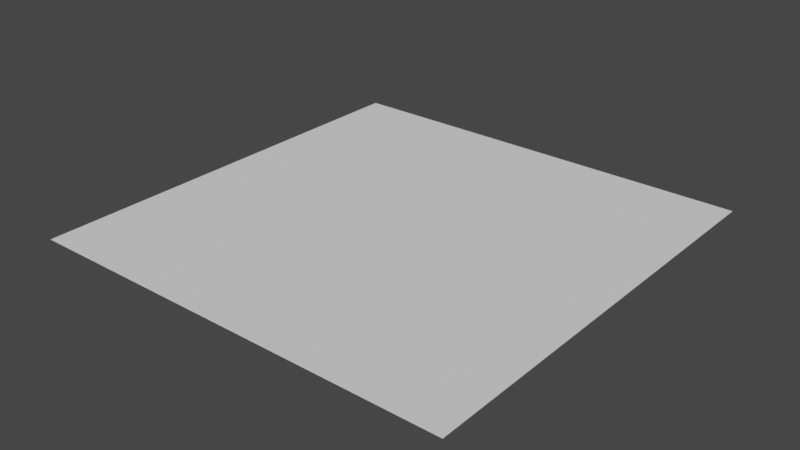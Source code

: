 # Source: TestMesh.blend  (saved by Blender 3.1.7; exported with 4.5.12 LTS)
import bpy
from mathutils import Matrix  # noqa: F401  (used for matrix-valued properties, if any)

bpy.ops.wm.read_factory_settings(use_empty=True)
scene = bpy.context.scene
scene.name = 'Scene'

# ---- collections
col_collection = bpy.data.collections.new('Collection'); scene.collection.children.link(col_collection)

# ---- world
world_world = bpy.data.worlds.new('World'); scene.world = world_world
world_world.use_nodes = True; world_world.node_tree.nodes.clear()
_N = world_world.node_tree.nodes; _L = world_world.node_tree.links
n0 = _N.new('ShaderNodeOutputWorld'); n0.name = 'World Output'; n0.location = (300, 300)
n1 = _N.new('ShaderNodeBackground'); n1.name = 'Background'; n1.location = (10, 300)
n1.inputs[0].default_value = (0.05088, 0.05088, 0.05088, 1.0)
_L.new(n1.outputs[0], n0.inputs[0])
n0.is_active_output = True
world_world.color = (0.05088, 0.05088, 0.05088)
world_world.use_sun_shadow = False
world_world.sun_shadow_jitter_overblur = 0.0

# ---- meshes
me_plane_001 = bpy.data.meshes.new('Plane.001')
me_plane_001.from_pydata([(0.5, 0.5, 0.0), (0.0, 0.5, 0.0), (0.5, 0.0, 0.0), (0.0, 0.0, 0.0)], [], [(3, 2, 0, 1)])
_uv = me_plane_001.uv_layers.new(name='UVMap')
_uv.uv.foreach_set('vector', [0.0, 0.0, 1.0, 0.0, 1.0, 1.0, 0.0, 1.0])
me_plane_001.use_remesh_fix_poles = True
me_plane_001.use_remesh_preserve_attributes = False
me_plane_001.update()

# ---- objects
ob_plane = bpy.data.objects.new('Plane', me_plane_001)

# ---- transforms, parenting, visibility, modifiers, constraints
ob_plane.location = (0.0, 0.0, 0.0)

# ---- collection membership
col_collection.objects.link(ob_plane)

# ---- scene / render settings (as saved in the file)
scene.frame_start = 1; scene.frame_end = 250; scene.frame_set(1)
scene.render.engine = 'BLENDER_EEVEE_NEXT'
scene.cycles.sampling_pattern = 'TABULATED_SOBOL'
scene.cycles.use_light_tree = False
scene.view_settings.view_transform = 'Filmic'
bpy.context.view_layer.update()

# ---- added for rendering (the .blend has no active camera and no usable light): camera, sun
cam_auto = bpy.data.cameras.new('AutoCamera')
cam_auto.lens = 50.0
cam_auto.sensor_width = 36.0
cam_auto.clip_end = 1000.0
ob_auto_camera = bpy.data.objects.new('AutoCamera', cam_auto)
scene.collection.objects.link(ob_auto_camera)
ob_auto_camera.location = (0.904233, -0.535079, 0.523386)
ob_auto_camera.rotation_euler = (1.09748, -7.21219e-08, 0.694738)
scene.camera = ob_auto_camera
light_auto_sun = bpy.data.lights.new('AutoSun', 'SUN')
light_auto_sun.energy = 3.0
light_auto_sun.angle = 0.0523599
ob_auto_sun = bpy.data.objects.new('AutoSun', light_auto_sun)
scene.collection.objects.link(ob_auto_sun)
ob_auto_sun.rotation_euler = (0.872665, 0.174533, 0.523599)
bpy.context.view_layer.update()
